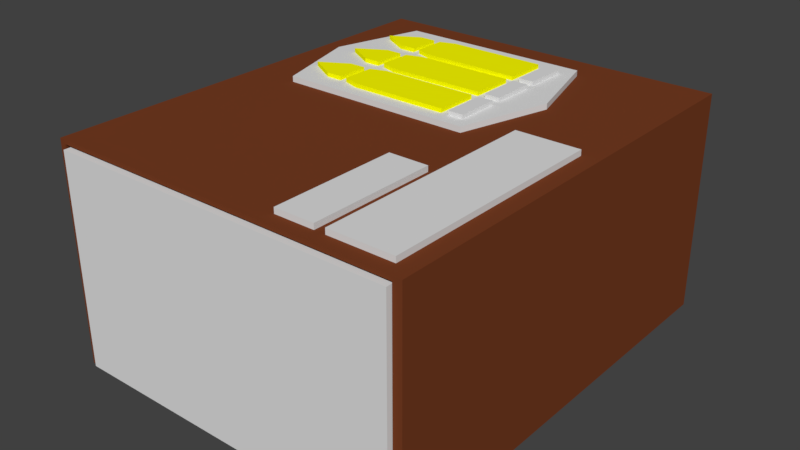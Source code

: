 # Source: ammo.blend  (saved by Blender 2.79.7; exported with 4.5.12 LTS)
import bpy
from mathutils import Matrix  # noqa: F401  (used for matrix-valued properties, if any)

bpy.ops.wm.read_factory_settings(use_empty=True)
scene = bpy.context.scene
scene.name = 'Scene'

# ---- collections
col_collection_1 = bpy.data.collections.new('Collection 1'); scene.collection.children.link(col_collection_1)

# ---- materials (node trees are filled in below, after node groups)
mat_brown = bpy.data.materials.new('brown')
mat_brown.alpha_threshold = 0.0
mat_brown.use_transparent_shadow = False
mat_brown.diffuse_color = (0.1845, 0.04729, 0.01693, 1.0)
mat_brown.roughness = 0.5
mat_gray = bpy.data.materials.new('gray')
mat_gray.alpha_threshold = 0.0
mat_gray.use_transparent_shadow = False
mat_gray.diffuse_color = (0.749, 0.749, 0.749, 1.0)
mat_gray.roughness = 0.5
mat_yellow = bpy.data.materials.new('yellow')
mat_yellow.alpha_threshold = 0.0
mat_yellow.use_transparent_shadow = False
mat_yellow.diffuse_color = (1.0, 1.0, 0.0, 1.0)
mat_yellow.roughness = 0.5

# ---- material node trees

# ---- world
world_world = bpy.data.worlds.new('World'); scene.world = world_world
world_world.color = (0.05088, 0.05088, 0.05088)
world_world.use_sun_shadow = False
world_world.sun_shadow_jitter_overblur = 0.0

# ---- meshes
me_mesh = bpy.data.meshes.new('Mesh')
me_mesh.from_pydata([(-0.1911, 0.2327, 0.2352), (0.1888, 0.2327, 0.004529), (0.1888, -0.2231, 0.004529), (-0.1911, 0.2327, 0.004529), (-0.1849, 0.2327, 0.2308), (-0.1849, 0.2327, 0.00737), (0.1798, -0.2231, 0.00737), (-0.1911, -0.2231, 0.004529), (-0.1911, -0.2231, 0.2352), (-0.1849, -0.2231, 0.00737), (0.1888, 0.2327, 0.2352), (0.1798, 0.2327, 0.00737), (0.1798, 0.2327, 0.2308), (0.1798, -0.2231, 0.2308), (-0.1849, -0.2231, 0.2308), (0.1888, -0.2231, 0.2352), (0.1625, 0.2227, 0.007813), (-0.1649, 0.2227, 0.01672), (-0.1649, -0.2116, 0.007813), (-0.1649, -0.2116, 0.2283), (0.1625, -0.2116, 0.2283), (-0.1811, 0.2227, 0.2283), (-0.1649, 0.2227, 0.2283), (-0.1649, 0.2227, 0.007813), (-0.1811, -0.2279, 0.2283), (-0.1649, -0.2279, 0.007813), (0.1788, 0.2227, 0.2283), (0.1788, 0.2227, 0.007813), (0.04028, 0.01892, 0.2453), (0.04028, 0.06411, 0.2453), (0.056, 0.06411, 0.2453), (0.04028, 0.06411, 0.2387), (0.056, 0.01892, 0.2387), (0.04028, 0.01892, 0.2387), (-0.08613, 0.05858, 0.2387), (-0.103, 0.02445, 0.2387), (-0.08613, 0.02445, 0.2387), (-0.1326, 0.04152, 0.2387), (0.056, 0.1191, 0.2453), (0.056, 0.07392, 0.2387), (0.04028, 0.1191, 0.2453), (0.04028, 0.07392, 0.2387), (0.04028, 0.1289, 0.2453), (0.04028, 0.1741, 0.2453), (0.056, 0.1741, 0.2453), (0.04028, 0.1289, 0.2387), (-0.103, 0.1686, 0.2387), (-0.103, 0.1345, 0.2387), (-0.08613, 0.1345, 0.2387), (-0.1326, 0.1515, 0.2387), (-0.1649, -0.2116, 0.01672), (0.1625, 0.2227, 0.01672), (0.1625, -0.2116, 0.01672), (0.1625, -0.2116, 0.007813), (0.1625, -0.2279, 0.2283), (-0.1649, -0.2279, 0.2283), (-0.1811, -0.2279, 0.007813), (-0.1811, 0.2227, 0.007813), (0.1625, 0.2227, 0.2283), (0.1788, -0.2279, 0.2283), (0.1625, -0.2279, 0.007813), (0.1788, -0.2279, 0.007813), (0.056, 0.01892, 0.2453), (0.056, 0.06411, 0.2387), (0.04028, 0.07392, 0.2453), (0.056, 0.07392, 0.2453), (0.056, 0.1191, 0.2387), (0.04028, 0.1191, 0.2387), (-0.08613, 0.1136, 0.2387), (0.04028, 0.1741, 0.2387), (0.056, 0.1289, 0.2387), (0.056, 0.1289, 0.2453), (0.056, 0.1741, 0.2387), (0.03247, 0.01892, 0.2387), (0.03247, 0.06411, 0.2387), (-0.103, 0.05858, 0.2387), (-0.1102, 0.05858, 0.2387), (-0.09327, 0.05858, 0.2387), (-0.1102, 0.02445, 0.2387), (-0.1102, 0.05858, 0.2453), (-0.1397, 0.04152, 0.2453), (-0.1397, 0.04152, 0.2387), (0.03247, 0.1191, 0.2453), (0.03247, 0.07392, 0.2387), (0.03247, 0.1191, 0.2387), (-0.08613, 0.07945, 0.2453), (-0.09327, 0.1136, 0.2453), (-0.1102, 0.1136, 0.2387), (-0.09327, 0.1136, 0.2387), (-0.1102, 0.07945, 0.2387), (-0.09327, 0.07945, 0.2453), (-0.1102, 0.1136, 0.2453), (-0.1397, 0.09652, 0.2453), (-0.1102, 0.07945, 0.2453), (-0.06952, 0.1741, 0.2453), (-0.06952, 0.1741, 0.2387), (0.03247, 0.1741, 0.2453), (-0.08613, 0.1345, 0.2453), (-0.09327, 0.1686, 0.2453), (-0.1102, 0.1345, 0.2387), (-0.1397, 0.1515, 0.2387), (-0.1397, 0.1515, 0.2453), (0.03247, 0.01892, 0.2453), (-0.06952, 0.06411, 0.2453), (0.03247, 0.06411, 0.2453), (-0.06952, 0.01892, 0.2453), (-0.06952, 0.01892, 0.2387), (-0.08613, 0.05858, 0.2453), (-0.08613, 0.02445, 0.2453), (-0.06952, 0.06411, 0.2387), (-0.09327, 0.05858, 0.2453), (-0.09327, 0.02445, 0.2453), (-0.09327, 0.02445, 0.2387), (-0.1102, 0.02445, 0.2453), (0.03247, 0.07392, 0.2453), (-0.08613, 0.1136, 0.2453), (-0.06952, 0.1191, 0.2387), (-0.06952, 0.1191, 0.2453), (-0.06952, 0.07392, 0.2453), (-0.06952, 0.07392, 0.2387), (-0.08613, 0.07945, 0.2387), (-0.103, 0.1136, 0.2387), (-0.1326, 0.09652, 0.2387), (-0.103, 0.07945, 0.2387), (-0.09327, 0.07945, 0.2387), (-0.1397, 0.09652, 0.2387), (0.03247, 0.1289, 0.2453), (0.03247, 0.1741, 0.2387), (0.03247, 0.1289, 0.2387), (-0.06952, 0.1289, 0.2453), (-0.06952, 0.1289, 0.2387), (-0.09327, 0.1345, 0.2387), (-0.08613, 0.1686, 0.2387), (-0.08613, 0.1686, 0.2453), (-0.09327, 0.1686, 0.2387), (-0.1102, 0.1345, 0.2453), (-0.09327, 0.1345, 0.2453), (-0.1102, 0.1686, 0.2387), (-0.1102, 0.1686, 0.2453), (0.1055, -0.2086, 0.2343), (0.1055, -0.2086, 0.2409), (0.1711, -0.2086, 0.2409), (0.1711, 0.02834, 0.2409), (0.06497, 0.004182, 0.241), (0.09172, 0.09882, 0.2343), (-0.1639, 0.09882, 0.241), (-0.1371, 0.004182, 0.241), (-0.1639, 0.09882, 0.2343), (0.06497, 0.1935, 0.241), (-0.1371, 0.1935, 0.241), (0.09172, 0.09882, 0.241), (0.05375, -0.2086, 0.2409), (0.09441, -0.07732, 0.2409), (0.05375, -0.07732, 0.2409), (0.05375, -0.2086, 0.2343), (0.1711, 0.02834, 0.2343), (0.1055, 0.02834, 0.2409), (0.1711, -0.2086, 0.2343), (0.1055, 0.02834, 0.2343), (-0.1371, 0.004182, 0.2343), (0.06497, 0.004182, 0.2343), (-0.1371, 0.1935, 0.2343), (0.06497, 0.1935, 0.2343), (0.09441, -0.2086, 0.2409), (0.09441, -0.07732, 0.2343), (0.09441, -0.2086, 0.2343), (0.05375, -0.07732, 0.2343)], [], [(0, 3, 7), (10, 1, 3), (15, 2, 1), (3, 1, 2), (10, 0, 8), (9, 5, 4), (11, 6, 13), (6, 11, 5), (14, 4, 12), (7, 9, 14), (8, 14, 13), (2, 15, 13), (6, 9, 7), (8, 0, 7), (0, 10, 3), (10, 15, 1), (7, 3, 2), (15, 10, 8), (14, 9, 4), (12, 11, 13), (9, 6, 5), (13, 14, 12), (8, 7, 14), (15, 8, 13), (6, 2, 13), (2, 6, 7), (23, 16, 53), (51, 17, 50), (25, 18, 53), (20, 19, 55), (60, 54, 55), (18, 19, 20), (21, 24, 55), (25, 56, 57), (23, 22, 55), (56, 24, 21), (25, 55, 24), (58, 54, 59), (61, 60, 16), (27, 26, 59), (60, 54, 58), (61, 59, 54), (30, 29, 28), (31, 29, 30), (32, 62, 28), (63, 30, 62), (33, 28, 29), (106, 36, 34), (36, 35, 75), (75, 35, 37), (38, 40, 64), (67, 40, 38), (39, 65, 64), (66, 38, 65), (41, 64, 40), (119, 120, 68), (120, 123, 121), (121, 123, 122), (44, 43, 42), (69, 43, 44), (70, 71, 42), (72, 44, 71), (45, 42, 43), (130, 48, 132), (48, 47, 46), (46, 47, 49), (18, 23, 53), (52, 51, 50), (60, 25, 53), (54, 20, 55), (25, 60, 55), (53, 18, 20), (22, 21, 55), (23, 25, 57), (25, 23, 55), (57, 56, 21), (56, 25, 24), (26, 58, 59), (27, 61, 16), (61, 27, 59), (16, 60, 58), (60, 61, 54), (62, 30, 28), (63, 31, 30), (33, 32, 28), (32, 63, 62), (31, 33, 29), (109, 106, 34), (34, 36, 75), (65, 38, 64), (66, 67, 38), (41, 39, 64), (39, 66, 65), (67, 41, 40), (116, 119, 68), (68, 120, 121), (71, 44, 42), (72, 69, 44), (45, 70, 42), (70, 72, 71), (69, 45, 43), (95, 130, 132), (132, 48, 46), (103, 105, 102), (109, 103, 104), (73, 102, 105), (74, 104, 102), (105, 103, 107), (109, 34, 107), (105, 108, 36), (110, 111, 112), (77, 76, 79), (111, 113, 78), (110, 79, 113), (76, 81, 80), (113, 79, 80), (113, 80, 81), (117, 118, 114), (116, 117, 82), (83, 114, 118), (84, 82, 114), (117, 115, 85), (116, 68, 115), (118, 85, 120), (86, 90, 124), (88, 87, 91), (90, 93, 89), (86, 91, 93), (87, 125, 92), (93, 91, 92), (93, 92, 125), (94, 129, 126), (95, 94, 96), (128, 126, 129), (127, 96, 126), (94, 133, 97), (95, 132, 133), (129, 97, 48), (98, 136, 131), (134, 137, 138), (136, 135, 99), (98, 138, 135), (137, 100, 101), (135, 138, 101), (135, 101, 100), (104, 103, 102), (74, 109, 104), (106, 73, 105), (73, 74, 102), (108, 105, 107), (103, 109, 107), (106, 105, 36), (77, 110, 112), (36, 108, 107), (36, 107, 34), (110, 77, 79), (112, 111, 78), (111, 110, 113), (79, 76, 80), (78, 113, 81), (82, 117, 114), (84, 116, 82), (119, 83, 118), (83, 84, 114), (118, 117, 85), (117, 116, 115), (119, 118, 120), (88, 86, 124), (120, 85, 115), (120, 115, 68), (86, 88, 91), (124, 90, 89), (90, 86, 93), (91, 87, 92), (89, 93, 125), (96, 94, 126), (127, 95, 96), (130, 128, 129), (128, 127, 126), (129, 94, 97), (94, 95, 133), (130, 129, 48), (134, 98, 131), (48, 97, 133), (48, 133, 132), (98, 134, 138), (131, 136, 99), (136, 98, 135), (138, 137, 101), (99, 135, 100), (142, 156, 140), (155, 142, 141), (139, 140, 156), (157, 141, 140), (158, 156, 142), (143, 150, 145), (144, 150, 143), (159, 146, 145), (160, 143, 146), (147, 145, 150), (148, 149, 145), (147, 145, 149), (161, 149, 148), (162, 148, 150), (152, 153, 151), (164, 152, 163), (154, 151, 153), (165, 163, 151), (166, 153, 152), (141, 142, 140), (157, 155, 141), (158, 139, 156), (139, 157, 140), (155, 158, 142), (146, 143, 145), (160, 144, 143), (147, 159, 145), (159, 160, 146), (144, 147, 150), (150, 148, 145), (161, 147, 149), (162, 161, 148), (144, 162, 150), (163, 152, 151), (165, 164, 163), (166, 154, 153), (154, 165, 151), (164, 166, 152)])
me_mesh.polygons.foreach_set('use_smooth', [True] * 228)
me_mesh.polygons.foreach_set('material_index', [0, 0, 0, 0, 0, 0, 0, 0, 0, 0, 0, 0, 0, 0, 0, 0, 0, 0, 0, 0, 0, 0, 0, 0, 0, 0, 1, 1, 1, 1, 1, 1, 1, 1, 1, 1, 1, 1, 1, 1, 1, 1, 1, 1, 1, 1, 1, 1, 1, 1, 1, 1, 1, 1, 1, 1, 1, 1, 1, 1, 1, 1, 1, 1, 1, 1, 1, 1, 1, 1, 1, 1, 1, 1, 1, 1, 1, 1, 1, 1, 1, 1, 1, 1, 1, 1, 1, 1, 1, 1, 1, 1, 1, 1, 1, 1, 1, 1, 1, 1, 1, 1, 1, 2, 2, 2, 2, 2, 2, 2, 2, 2, 2, 2, 2, 2, 2, 2, 2, 2, 2, 2, 2, 2, 2, 2, 2, 2, 2, 2, 2, 2, 2, 2, 2, 2, 2, 2, 2, 2, 2, 2, 2, 2, 2, 2, 2, 2, 2, 2, 2, 2, 2, 2, 2, 2, 2, 2, 2, 2, 2, 2, 2, 2, 2, 2, 2, 2, 2, 2, 2, 2, 2, 2, 2, 2, 2, 2, 2, 2, 2, 2, 2, 2, 2, 2, 2, 2, 2, 2, 1, 1, 1, 1, 1, 1, 1, 1, 1, 1, 1, 1, 1, 1, 1, 1, 1, 1, 1, 1, 1, 1, 1, 1, 1, 1, 1, 1, 1, 1, 1, 1, 1, 1, 1, 1, 1, 1])
_uv = me_mesh.uv_layers.new(name='UVMap')
_uv.uv.foreach_set('vector', [0.0, 1.0, 0.0, 1.0, 0.0, 1.0, 0.0, 1.0, 0.0, 1.0, 0.0, 1.0, 0.0, 1.0, 0.0, 1.0, 0.0, 1.0, 0.0, 1.0, 0.0, 1.0, 0.0, 1.0, 0.0, 1.0, 0.0, 1.0, 0.0, 1.0, 0.0, 1.0, 0.0, 1.0, 0.0, 1.0, 0.0, 1.0, 0.0, 1.0, 0.0, 1.0, 0.0, 1.0, 0.0, 1.0, 0.0, 1.0, 0.0, 1.0, 0.0, 1.0, 0.0, 1.0, 0.0, 1.0, 0.0, 1.0, 0.0, 1.0, 0.0, 1.0, 0.0, 1.0, 0.0, 1.0, 0.0, 1.0, 0.0, 1.0, 0.0, 1.0, 0.0, 1.0, 0.0, 1.0, 0.0, 1.0, 0.0, 1.0, 0.0, 1.0, 0.0, 1.0, 0.0, 1.0, 0.0, 1.0, 0.0, 1.0, 0.0, 1.0, 0.0, 1.0, 0.0, 1.0, 0.0, 1.0, 0.0, 1.0, 0.0, 1.0, 0.0, 1.0, 0.0, 1.0, 0.0, 1.0, 0.0, 1.0, 0.0, 1.0, 0.0, 1.0, 0.0, 1.0, 0.0, 1.0, 0.0, 1.0, 0.0, 1.0, 0.0, 1.0, 0.0, 1.0, 0.0, 1.0, 0.0, 1.0, 0.0, 1.0, 0.0, 1.0, 0.0, 1.0, 0.0, 1.0, 0.0, 1.0, 0.0, 1.0, 0.0, 1.0, 0.0, 1.0, 0.0, 1.0, 0.0, 1.0, 0.0, 1.0, 0.0, 1.0, 0.0, 1.0, 0.0, 1.0, 0.0, 1.0, 0.0, 1.0, 0.0, 1.0, 0.0, 1.0, 0.0, 1.0, 0.0, 1.0, 0.0, 1.0, 0.0, 1.0, 0.0, 1.0, 0.0, 1.0, 0.0, 1.0, 0.0, 1.0, 0.0, 1.0, 0.0, 1.0, 0.0, 1.0, 0.0, 1.0, 0.0, 1.0, 0.0, 1.0, 0.0, 1.0, 0.0, 1.0, 0.0, 1.0, 0.0, 1.0, 0.0, 1.0, 0.0, 1.0, 0.0, 1.0, 0.0, 1.0, 0.0, 1.0, 0.0, 1.0, 0.0, 1.0, 0.0, 1.0, 0.0, 1.0, 0.0, 1.0, 0.0, 1.0, 0.0, 1.0, 0.0, 1.0, 0.0, 1.0, 0.0, 1.0, 0.0, 1.0, 0.0, 1.0, 0.0, 1.0, 0.0, 1.0, 0.0, 1.0, 0.0, 1.0, 0.0, 1.0, 0.0, 1.0, 0.0, 1.0, 0.0, 1.0, 0.0, 1.0, 0.0, 1.0, 0.0, 1.0, 0.0, 1.0, 0.0, 1.0, 0.0, 1.0, 0.0, 1.0, 0.0, 1.0, 0.0, 1.0, 0.0, 1.0, 0.0, 1.0, 0.0, 1.0, 0.0, 1.0, 0.0, 1.0, 0.0, 1.0, 0.0, 1.0, 0.0, 1.0, 0.0, 1.0, 0.0, 1.0, 0.0, 1.0, 0.0, 1.0, 0.0, 1.0, 0.0, 1.0, 0.0, 1.0, 0.0, 1.0, 0.0, 1.0, 0.0, 1.0, 0.0, 1.0, 0.0, 1.0, 0.0, 1.0, 0.0, 1.0, 0.0, 1.0, 0.0, 1.0, 0.0, 1.0, 0.0, 1.0, 0.0, 1.0, 0.0, 1.0, 0.0, 1.0, 0.0, 1.0, 0.0, 1.0, 0.0, 1.0, 0.0, 1.0, 0.0, 1.0, 0.0, 1.0, 0.0, 1.0, 0.0, 1.0, 0.0, 1.0, 0.0, 1.0, 0.0, 1.0, 0.0, 1.0, 0.0, 1.0, 0.0, 1.0, 0.0, 1.0, 0.0, 1.0, 0.0, 1.0, 0.0, 1.0, 0.0, 1.0, 0.0, 1.0, 0.0, 1.0, 0.0, 1.0, 0.0, 1.0, 0.0, 1.0, 0.0, 1.0, 0.0, 1.0, 0.0, 1.0, 0.0, 1.0, 0.0, 1.0, 0.0, 1.0, 0.0, 1.0, 0.0, 1.0, 0.0, 1.0, 0.0, 1.0, 0.0, 1.0, 0.0, 1.0, 0.0, 1.0, 0.0, 1.0, 0.0, 1.0, 0.0, 1.0, 0.0, 1.0, 0.0, 1.0, 0.0, 1.0, 0.0, 1.0, 0.0, 1.0, 0.0, 1.0, 0.0, 1.0, 0.0, 1.0, 0.0, 1.0, 0.0, 1.0, 0.0, 1.0, 0.0, 1.0, 0.0, 1.0, 0.0, 1.0, 0.0, 1.0, 0.0, 1.0, 0.0, 1.0, 0.0, 1.0, 0.0, 1.0, 0.0, 1.0, 0.0, 1.0, 0.0, 1.0, 0.0, 1.0, 0.0, 1.0, 0.0, 1.0, 0.0, 1.0, 0.0, 1.0, 0.0, 1.0, 0.0, 1.0, 0.0, 1.0, 0.0, 1.0, 0.0, 1.0, 0.0, 1.0, 0.0, 1.0, 0.0, 1.0, 0.0, 1.0, 0.0, 1.0, 0.0, 1.0, 0.0, 1.0, 0.0, 1.0, 0.0, 1.0, 0.0, 1.0, 0.0, 1.0, 0.0, 1.0, 0.0, 1.0, 0.0, 1.0, 0.0, 1.0, 0.0, 1.0, 0.0, 1.0, 0.0, 1.0, 0.0, 1.0, 0.0, 1.0, 0.0, 1.0, 0.0, 1.0, 0.0, 1.0, 0.0, 1.0, 0.0, 1.0, 0.0, 1.0, 0.0, 1.0, 0.0, 1.0, 0.0, 1.0, 0.0, 1.0, 0.0, 1.0, 0.0, 1.0, 0.0, 1.0, 0.0, 1.0, 0.0, 1.0, 0.0, 1.0, 0.0, 1.0, 0.0, 1.0, 0.0, 1.0, 0.0, 1.0, 0.0, 1.0, 0.0, 1.0, 0.0, 1.0, 0.0, 1.0, 0.0, 1.0, 0.0, 1.0, 0.0, 1.0, 0.0, 1.0, 0.0, 1.0, 0.0, 1.0, 0.0, 1.0, 0.0, 1.0, 0.0, 1.0, 0.0, 1.0, 0.0, 1.0, 0.0, 1.0, 0.0, 1.0, 0.0, 1.0, 0.0, 1.0, 0.0, 1.0, 0.0, 1.0, 0.0, 1.0, 0.0, 1.0, 0.0, 1.0, 0.0, 1.0, 0.0, 1.0, 0.0, 1.0, 0.0, 1.0, 0.0, 1.0, 0.0, 1.0, 0.0, 1.0, 0.0, 1.0, 0.0, 1.0, 0.0, 1.0, 0.0, 1.0, 0.0, 1.0, 0.0, 1.0, 0.0, 1.0, 0.0, 1.0, 0.0, 1.0, 0.0, 1.0, 0.0, 1.0, 0.0, 1.0, 0.0, 1.0, 0.0, 1.0, 0.0, 1.0, 0.0, 1.0, 0.0, 1.0, 0.0, 1.0, 0.0, 1.0, 0.0, 1.0, 0.0, 1.0, 0.0, 1.0, 0.0, 1.0, 0.0, 1.0, 0.0, 1.0, 0.0, 1.0, 0.0, 1.0, 0.0, 1.0, 0.0, 1.0, 0.0, 1.0, 0.0, 1.0, 0.0, 1.0, 0.0, 1.0, 0.0, 1.0, 0.0, 1.0, 0.0, 1.0, 0.0, 1.0, 0.0, 1.0, 0.0, 1.0, 0.0, 1.0, 0.0, 1.0, 0.0, 1.0, 0.0, 1.0, 0.0, 1.0, 0.0, 1.0, 0.0, 1.0, 0.0, 1.0, 0.0, 1.0, 0.0, 1.0, 0.0, 1.0, 0.0, 1.0, 0.0, 1.0, 0.0, 1.0, 0.0, 1.0, 0.0, 1.0, 0.0, 1.0, 0.0, 1.0, 0.0, 1.0, 0.0, 1.0, 0.0, 1.0, 0.0, 1.0, 0.0, 1.0, 0.0, 1.0, 0.0, 1.0, 0.0, 1.0, 0.0, 1.0, 0.0, 1.0, 0.0, 1.0, 0.0, 1.0, 0.0, 1.0, 0.0, 1.0, 0.0, 1.0, 0.0, 1.0, 0.0, 1.0, 0.0, 1.0, 0.0, 1.0, 0.0, 1.0, 0.0, 1.0, 0.0, 1.0, 0.0, 1.0, 0.0, 1.0, 0.0, 1.0, 0.0, 1.0, 0.0, 1.0, 0.0, 1.0, 0.0, 1.0, 0.0, 1.0, 0.0, 1.0, 0.0, 1.0, 0.0, 1.0, 0.0, 1.0, 0.0, 1.0, 0.0, 1.0, 0.0, 1.0, 0.0, 1.0, 0.0, 1.0, 0.0, 1.0, 0.0, 1.0, 0.0, 1.0, 0.0, 1.0, 0.0, 1.0, 0.0, 1.0, 0.0, 1.0, 0.0, 1.0, 0.0, 1.0, 0.0, 1.0, 0.0, 1.0, 0.0, 1.0, 0.0, 1.0, 0.0, 1.0, 0.0, 1.0, 0.0, 1.0, 0.0, 1.0, 0.0, 1.0, 0.0, 1.0, 0.0, 1.0, 0.0, 1.0, 0.0, 1.0, 0.0, 1.0, 0.0, 1.0, 0.0, 1.0, 0.0, 1.0, 0.0, 1.0, 0.0, 1.0, 0.0, 1.0, 0.0, 1.0, 0.0, 1.0, 0.0, 1.0, 0.0, 1.0, 0.0, 1.0, 0.0, 1.0, 0.0, 1.0, 0.0, 1.0, 0.0, 1.0, 0.0, 1.0, 0.0, 1.0, 0.0, 1.0, 0.0, 1.0, 0.0, 1.0, 0.0, 1.0, 0.0, 1.0, 0.0, 1.0, 0.0, 1.0, 0.0, 1.0, 0.0, 1.0, 0.0, 1.0, 0.0, 1.0, 0.0, 1.0, 0.0, 1.0, 0.0, 1.0, 0.0, 1.0, 0.0, 1.0, 0.0, 1.0, 0.0, 1.0, 0.0, 1.0, 0.0, 1.0, 0.0, 1.0, 0.0, 1.0, 0.0, 1.0, 0.0, 1.0, 0.0, 1.0, 0.0, 1.0, 0.0, 1.0, 0.0, 1.0, 0.0, 1.0, 0.0, 1.0, 0.0, 1.0, 0.0, 1.0, 0.0, 1.0, 0.0, 1.0, 0.0, 1.0, 0.0, 1.0, 0.0, 1.0, 0.0, 1.0, 0.0, 1.0, 0.0, 1.0, 0.0, 1.0, 0.0, 1.0, 0.0, 1.0, 0.0, 1.0, 0.0, 1.0, 0.0, 1.0, 0.0, 1.0, 0.0, 1.0, 0.0, 1.0, 0.0, 1.0, 0.0, 1.0, 0.0, 1.0, 0.0, 1.0, 0.0, 1.0, 0.0, 1.0, 0.0, 1.0, 0.0, 1.0, 0.0, 1.0, 0.0, 1.0, 0.0, 1.0, 0.0, 1.0, 0.0, 1.0, 0.0, 1.0, 0.0, 1.0, 0.0, 1.0, 0.0, 1.0, 0.0, 1.0, 0.0, 1.0, 0.0, 1.0, 0.0, 1.0, 0.0, 1.0, 0.0, 1.0, 0.0, 1.0, 0.0, 1.0, 0.0, 1.0, 0.0, 1.0, 0.0, 1.0, 0.0, 1.0, 0.0, 1.0, 0.0, 1.0, 0.0, 1.0, 0.0, 1.0, 0.0, 1.0, 0.0, 1.0, 0.0, 1.0, 0.0, 1.0, 0.0, 1.0, 0.0, 1.0, 0.0, 1.0, 0.0, 1.0, 0.0, 1.0, 0.0, 1.0, 0.0, 1.0, 0.0, 1.0, 0.0, 1.0, 0.0, 1.0, 0.0, 1.0, 0.0, 1.0, 0.0, 1.0, 0.0, 1.0, 0.0, 1.0, 0.0, 1.0, 0.0, 1.0, 0.0, 1.0, 0.0, 1.0, 0.0, 1.0, 0.0, 1.0, 0.0, 1.0, 0.0, 1.0, 0.0, 1.0, 0.0, 1.0, 0.0, 1.0, 0.0, 1.0, 0.0, 1.0, 0.0, 1.0, 0.0, 1.0, 0.0, 1.0, 0.0, 1.0, 0.0, 1.0, 0.0, 1.0, 0.0, 1.0, 0.0, 1.0, 0.0, 1.0, 0.0, 1.0, 0.0, 1.0, 0.0, 1.0, 0.0, 1.0, 0.0, 1.0, 0.0, 1.0, 0.0, 1.0, 0.0, 1.0, 0.0, 1.0, 0.0, 1.0, 0.0, 1.0, 0.0, 1.0, 0.0, 1.0, 0.0, 1.0, 0.0, 1.0, 0.0, 1.0, 0.0, 1.0, 0.0, 1.0, 0.0, 1.0, 0.0, 1.0, 0.0, 1.0, 0.0, 1.0, 0.0, 1.0, 0.0, 1.0, 0.0, 1.0, 0.0, 1.0, 0.0, 1.0, 0.0, 1.0, 0.0, 1.0, 0.0, 1.0, 0.0, 1.0, 0.0, 1.0, 0.0, 1.0, 0.0, 1.0, 0.0, 1.0, 0.0, 1.0, 0.0, 1.0, 0.0, 1.0, 0.0, 1.0, 0.0, 1.0, 0.0, 1.0, 0.0, 1.0, 0.0, 1.0, 0.0, 1.0, 0.0, 1.0, 0.0, 1.0, 0.0, 1.0, 0.0, 1.0, 0.0, 1.0, 0.0, 1.0, 0.0, 1.0, 0.0, 1.0, 0.0, 1.0, 0.0, 1.0, 0.0, 1.0, 0.0, 1.0, 0.0, 1.0, 0.0, 1.0, 0.0, 1.0, 0.0, 1.0, 0.0, 1.0, 0.0, 1.0, 0.0, 1.0, 0.0, 1.0, 0.0, 1.0, 0.0, 1.0, 0.0, 1.0, 0.0, 1.0, 0.0, 1.0, 0.0, 1.0, 0.0, 1.0, 0.0, 1.0, 0.0, 1.0, 0.0, 1.0, 0.0, 1.0, 0.0, 1.0, 0.0, 1.0, 0.0, 1.0, 0.0, 1.0, 0.0, 1.0, 0.0, 1.0, 0.0, 1.0, 0.0, 1.0, 0.0, 1.0, 0.0, 1.0, 0.0, 1.0, 0.0, 1.0, 0.0, 1.0, 0.0, 1.0, 0.0, 1.0, 0.0, 1.0, 0.0, 1.0, 0.0, 1.0, 0.0, 1.0, 0.0, 1.0, 0.0, 1.0, 0.0, 1.0, 0.0, 1.0, 0.0, 1.0, 0.0, 1.0, 0.0, 1.0, 0.0, 1.0, 0.0, 1.0, 0.0, 1.0, 0.0, 1.0, 0.0, 1.0, 0.0, 1.0, 0.0, 1.0, 0.0, 1.0, 0.0, 1.0, 0.0, 1.0, 0.0, 1.0, 0.0, 1.0, 0.0, 1.0, 0.0, 1.0, 0.0, 1.0, 0.0, 1.0, 0.0, 1.0])
me_mesh.materials.append(mat_brown)
me_mesh.materials.append(mat_gray)
me_mesh.materials.append(mat_yellow)
me_mesh.use_remesh_preserve_volume = False
me_mesh.use_remesh_preserve_attributes = False
me_mesh.use_mirror_vertex_groups = False
me_mesh.update()

# ---- objects
ob_ammobox = bpy.data.objects.new('ammobox', me_mesh)

# ---- transforms, parenting, visibility, modifiers, constraints
ob_ammobox.location = (0.0, 0.0, 0.0)
ob_ammobox.lineart.crease_threshold = 0.0
_m = ob_ammobox.modifiers.new('EdgeSplit', 'EDGE_SPLIT')

# ---- collection membership
col_collection_1.objects.link(ob_ammobox)

# ---- scene / render settings (as saved in the file)
scene.frame_start = 1; scene.frame_end = 250; scene.frame_set(0)
scene.render.engine = 'BLENDER_EEVEE_NEXT'
scene.render.resolution_percentage = 50
scene.render.dither_intensity = 0.0
scene.cycles.use_denoising = False
scene.cycles.samples = 128
scene.cycles.sampling_pattern = 'TABULATED_SOBOL'
scene.cycles.use_adaptive_sampling = False
scene.cycles.use_light_tree = False
scene.view_settings.view_transform = 'Standard'
bpy.context.view_layer.update()

# ---- added for rendering (the .blend has no active camera and no usable light): camera, sun
cam_auto = bpy.data.cameras.new('AutoCamera')
cam_auto.lens = 50.0
cam_auto.sensor_width = 36.0
cam_auto.clip_end = 1000.0
ob_auto_camera = bpy.data.objects.new('AutoCamera', cam_auto)
scene.collection.objects.link(ob_auto_camera)
ob_auto_camera.location = (0.594436, -0.712347, 0.601415)
ob_auto_camera.rotation_euler = (1.09748, -7.21219e-08, 0.694738)
scene.camera = ob_auto_camera
light_auto_sun = bpy.data.lights.new('AutoSun', 'SUN')
light_auto_sun.energy = 3.0
light_auto_sun.angle = 0.0523599
ob_auto_sun = bpy.data.objects.new('AutoSun', light_auto_sun)
scene.collection.objects.link(ob_auto_sun)
ob_auto_sun.rotation_euler = (0.872665, 0.174533, 0.523599)
bpy.context.view_layer.update()
